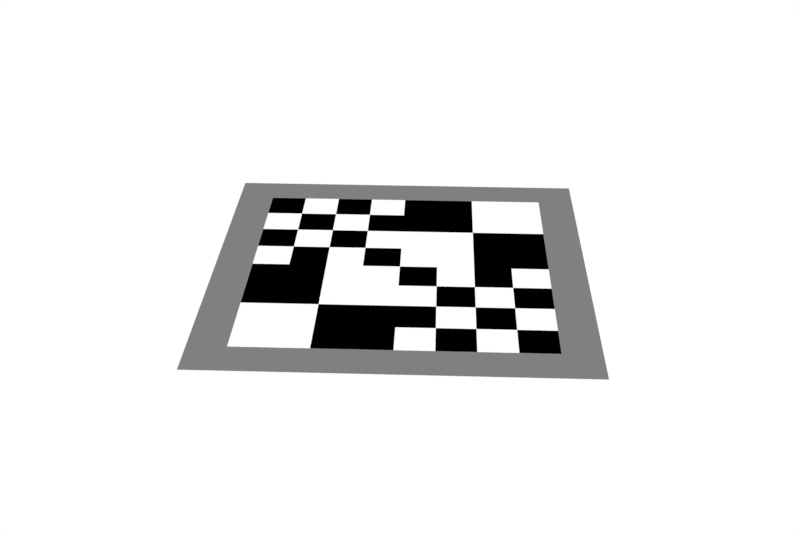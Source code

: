 # Source: pattern_plane1_720x480.blend  (saved by Blender 3.0.42; exported with 4.5.12 LTS)
import bpy
from mathutils import Matrix  # noqa: F401  (used for matrix-valued properties, if any)

bpy.ops.wm.read_factory_settings(use_empty=True)
scene = bpy.context.scene
scene.name = 'Scene'

# ---- collections
col_collection = bpy.data.collections.new('Collection'); scene.collection.children.link(col_collection)

# ---- materials (node trees are filled in below, after node groups)
mat_border = bpy.data.materials.new('Border')
mat_border.use_transparent_shadow = False
mat_fine = bpy.data.materials.new('Fine')
mat_fine.use_transparent_shadow = False
mat_coarse = bpy.data.materials.new('Coarse')
mat_coarse.use_transparent_shadow = False

# ---- material node trees
mat_border.use_nodes = True; mat_border.node_tree.nodes.clear()
_N = mat_border.node_tree.nodes; _L = mat_border.node_tree.links
n0 = _N.new('ShaderNodeBsdfPrincipled'); n0.name = 'Principled BSDF'; n0.location = (10, 300)
n0.distribution = 'GGX'
n0.subsurface_method = 'RANDOM_WALK_SKIN'
n0.inputs[2].default_value = 1.0
n0.inputs[3].default_value = 1.45
n0.inputs[13].default_value = 0.0
n0.inputs[27].default_value = (0.0, 0.0, 0.0, 1.0)
n0.inputs[28].default_value = 1.0
n1 = _N.new('ShaderNodeOutputMaterial'); n1.name = 'Material Output'; n1.location = (300, 300)
n2 = _N.new('ShaderNodeRGB'); n2.name = 'RGB'; n2.location = (-180, 260)
n2.outputs[0].default_value = (0.2159, 0.2159, 0.2159, 1.0)
_L.new(n0.outputs[0], n1.inputs[0])
_L.new(n2.outputs[0], n0.inputs[0])
n1.is_active_output = True
mat_fine.use_nodes = True; mat_fine.node_tree.nodes.clear()
_N = mat_fine.node_tree.nodes; _L = mat_fine.node_tree.links
n0 = _N.new('ShaderNodeBsdfPrincipled'); n0.name = 'Principled BSDF'; n0.location = (10, 300)
n0.distribution = 'GGX'
n0.subsurface_method = 'RANDOM_WALK_SKIN'
n0.inputs[2].default_value = 1.0
n0.inputs[3].default_value = 1.45
n0.inputs[13].default_value = 0.0
n0.inputs[27].default_value = (0.0, 0.0, 0.0, 1.0)
n0.inputs[28].default_value = 1.0
n1 = _N.new('ShaderNodeOutputMaterial'); n1.name = 'Material Output'; n1.location = (300, 300)
n2 = _N.new('ShaderNodeTexChecker'); n2.name = 'Checker Texture'; n2.location = (-180, 280)
n2.inputs[1].default_value = (1.0, 1.0, 1.0, 1.0)
n2.inputs[2].default_value = (0.0, 0.0, 0.0, 1.0)
n2.inputs[3].default_value = 10.0
_L.new(n0.outputs[0], n1.inputs[0])
_L.new(n2.outputs[0], n0.inputs[0])
n1.is_active_output = True
mat_coarse.use_nodes = True; mat_coarse.node_tree.nodes.clear()
_N = mat_coarse.node_tree.nodes; _L = mat_coarse.node_tree.links
n0 = _N.new('ShaderNodeBsdfPrincipled'); n0.name = 'Principled BSDF'; n0.location = (509, 301)
n0.distribution = 'GGX'
n0.subsurface_method = 'RANDOM_WALK_SKIN'
n0.inputs[2].default_value = 1.0
n0.inputs[3].default_value = 1.45
n0.inputs[13].default_value = 0.0
n0.inputs[27].default_value = (0.0, 0.0, 0.0, 1.0)
n0.inputs[28].default_value = 1.0
n1 = _N.new('ShaderNodeOutputMaterial'); n1.name = 'Material Output'; n1.location = (799, 301)
n2 = _N.new('ShaderNodeTexChecker'); n2.name = 'Checker Texture'; n2.location = (319, 281)
n2.inputs[1].default_value = (1.0, 1.0, 1.0, 1.0)
n2.inputs[2].default_value = (0.0, 0.0, 0.0, 1.0)
n3 = _N.new('ShaderNodeTexCoord'); n3.name = 'Texture Coordinate'; n3.location = (-230, 285)
n4 = _N.new('ShaderNodeMapping'); n4.name = 'Mapping'; n4.location = (25, 355)
n4.inputs[1].default_value = (0.5, 0.5, 0.0)
_L.new(n0.outputs[0], n1.inputs[0])
_L.new(n2.outputs[0], n0.inputs[0])
_L.new(n3.outputs[0], n4.inputs[0])
_L.new(n4.outputs[0], n2.inputs[0])
n1.is_active_output = True

# ---- world
world_world = bpy.data.worlds.new('World'); scene.world = world_world
world_world.use_nodes = True; world_world.node_tree.nodes.clear()
_N = world_world.node_tree.nodes; _L = world_world.node_tree.links
n0 = _N.new('ShaderNodeOutputWorld'); n0.name = 'World Output'; n0.location = (300, 300)
n1 = _N.new('ShaderNodeBackground'); n1.name = 'Background'; n1.location = (10, 300)
n1.inputs[0].default_value = (1.0, 1.0, 1.0, 1.0)
_L.new(n1.outputs[0], n0.inputs[0])
n0.is_active_output = True
world_world.color = (0.05088, 0.05088, 0.05088)
world_world.use_sun_shadow = False
world_world.sun_shadow_jitter_overblur = 0.0

# ---- cameras
cam_camera_001 = bpy.data.cameras.new('Camera.001')
cam_nerfdataset_camera = bpy.data.cameras.new('NeRFDataset Camera')

# ---- meshes
me_plane = bpy.data.meshes.new('Plane')
me_plane.from_pydata([(-1.0, -1.0, 0.0), (1.0, -1.0, 0.0), (-1.0, 1.0, 0.0), (1.0, 1.0, 0.0), (-1.0, 0.8, 0.0), (-1.0, 0.0, 0.0), (-1.0, -0.8, 0.0), (-0.8, -1.0, 0.0), (0.0, -1.0, 0.0), (0.8, -1.0, 0.0), (1.0, -0.8, 0.0), (1.0, 0.0, 0.0), (1.0, 0.8, 0.0), (0.8, 1.0, 0.0), (0.0, 1.0, 0.0), (-0.8, 1.0, 0.0), (-0.8, -0.8, 0.0), (-0.8, 0.0, 0.0), (-0.8, 0.8, 0.0), (0.0, -0.8, 0.0), (0.0, 0.0, 0.0), (0.0, 0.8, 0.0), (0.8, -0.8, 0.0), (0.8, 0.0, 0.0), (0.8, 0.8, 0.0)], [], [(24, 12, 3, 13), (4, 18, 15, 2), (7, 8, 19, 16), (8, 9, 22, 19), (0, 7, 16, 6), (16, 17, 5, 6), (17, 18, 4, 5), (18, 21, 14, 15), (17, 16, 19, 20), (18, 17, 20, 21), (21, 24, 13, 14), (20, 19, 22, 23), (21, 20, 23, 24), (9, 1, 10, 22), (10, 11, 23, 22), (11, 12, 24, 23)])
me_plane.polygons.foreach_set('material_index', [0, 0, 0, 0, 0, 0, 0, 0, 1, 2, 0, 2, 1, 0, 0, 0])
_uv = me_plane.uv_layers.new(name='UVMap')
_uv.uv.foreach_set('vector', [0.9, 0.9, 1.0, 0.9, 1.0, 1.0, 0.9, 1.0, 0.0, 0.9, 0.1, 0.9, 0.1, 1.0, 0.0, 1.0, 0.1, 0.0, 0.5, 0.0, 0.5, 0.1, 0.1, 0.1, 0.5, 0.0, 0.9, 0.0, 0.9, 0.1, 0.5, 0.1, 0.0, 0.0, 0.1, 0.0, 0.1, 0.1, 0.0, 0.1, 0.1, 0.1, 0.1, 0.5, 0.0, 0.5, 0.0, 0.1, 0.1, 0.5, 0.1, 0.9, 0.0, 0.9, 0.0, 0.5, 0.1, 0.9, 0.5, 0.9, 0.5, 1.0, 0.1, 1.0, 0.1, 0.5, 0.1, 0.1, 0.5, 0.1, 0.5, 0.5, 0.1, 0.9, 0.1, 0.5, 0.5, 0.5, 0.5, 0.9, 0.5, 0.9, 0.9, 0.9, 0.9, 1.0, 0.5, 1.0, 0.5, 0.5, 0.5, 0.1, 0.9, 0.1, 0.9, 0.5, 0.5, 0.9, 0.5, 0.5, 0.9, 0.5, 0.9, 0.9, 0.9, 0.0, 1.0, 0.0, 1.0, 0.1, 0.9, 0.1, 1.0, 0.1, 1.0, 0.5, 0.9, 0.5, 0.9, 0.1, 1.0, 0.5, 1.0, 0.9, 0.9, 0.9, 0.9, 0.5])
me_plane.materials.append(mat_border)
me_plane.materials.append(mat_fine)
me_plane.materials.append(mat_coarse)
me_plane.update()

# ---- objects
ob_plane = bpy.data.objects.new('Plane', me_plane)
ob_camera = bpy.data.objects.new('Camera', cam_camera_001)
ob_nerfdataset_sphere = bpy.data.objects.new('NeRFDataset Sphere', None)
ob_nerfdataset_camera = bpy.data.objects.new('NeRFDataset Camera', cam_nerfdataset_camera)

# ---- transforms, parenting, visibility, modifiers, constraints
ob_plane.location = (0.0, 0.0, 0.0)
ob_plane.scale = (0.5, 0.5, 0.5)
ob_camera.location = (0.0, 0.0, 0.0)
ob_camera.rotation_euler = (0.8574, 0.009795, -2.877)
ob_nerfdataset_sphere.location = (0.0, 0.0, 0.0)
ob_nerfdataset_sphere.empty_display_type = 'SPHERE'
ob_nerfdataset_sphere.empty_display_size = 3.0
ob_nerfdataset_camera.location = (2.596, 0.102, 1.5)
ob_nerfdataset_camera.rotation_euler = (0.9482, 0.007912, -2.74)
_c = ob_nerfdataset_camera.constraints.new('TRACK_TO'); _c.name = 'Track To'
_c.target = ob_nerfdataset_sphere

# ---- collection membership
col_collection.objects.link(ob_plane)
col_collection.objects.link(ob_camera)
col_collection.objects.link(ob_nerfdataset_sphere)
col_collection.objects.link(ob_nerfdataset_camera)

# ---- scene / render settings (as saved in the file)
scene.camera = ob_nerfdataset_camera
scene.frame_start = 100; scene.frame_end = 100; scene.frame_set(0)
scene.render.engine = 'BLENDER_EEVEE_NEXT'
scene.render.resolution_x = 720
scene.render.resolution_y = 480
scene.cycles.sampling_pattern = 'TABULATED_SOBOL'
scene.cycles.use_light_tree = False
scene.view_settings.view_transform = 'Standard'
bpy.context.view_layer.update()
